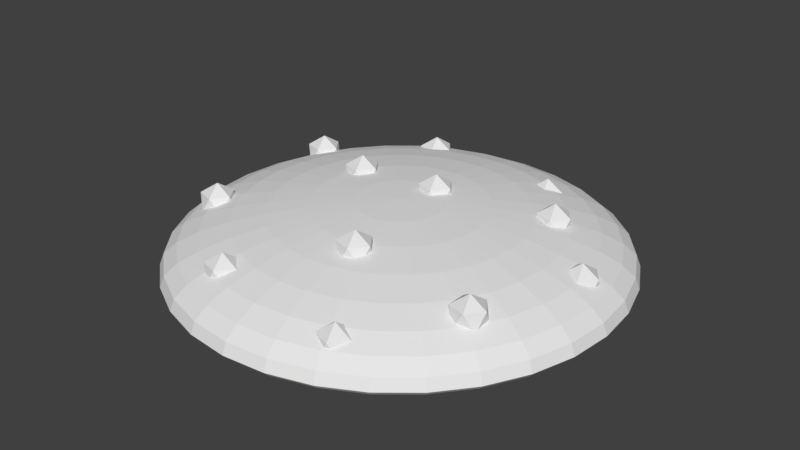 # Source: cookie.blend  (saved by Blender 2.77.0; exported with 4.5.12 LTS)
import bpy
from mathutils import Matrix  # noqa: F401  (used for matrix-valued properties, if any)

bpy.ops.wm.read_factory_settings(use_empty=True)
scene = bpy.context.scene
scene.name = 'Scene'

# ---- collections
col_collection_1 = bpy.data.collections.new('Collection 1'); scene.collection.children.link(col_collection_1)

# ---- world
world_world = bpy.data.worlds.new('World'); scene.world = world_world
world_world.color = (0.05088, 0.05088, 0.05088)
world_world.use_sun_shadow = False
world_world.sun_shadow_jitter_overblur = 0.0
world_world.cycles.sampling_method = 'MANUAL'

# ---- meshes
me_icosphere = bpy.data.meshes.new('Icosphere')
me_icosphere.from_pydata([(0.2737, 0.1815, -0.219), (0.3052, 0.1592, -0.1944), (0.2616, 0.145, -0.194), (0.2347, 0.1821, -0.1949), (0.2616, 0.2191, -0.1959), (0.3052, 0.205, -0.1955), (0.2857, 0.146, -0.155), (0.2421, 0.1601, -0.1554), (0.2421, 0.2059, -0.1565), (0.2857, 0.2201, -0.1569), (0.3126, 0.183, -0.156), (0.2737, 0.1836, -0.1319), (0.05578, -0.2067, -0.1984), (0.08732, -0.229, -0.1738), (0.04373, -0.2431, -0.1734), (0.01679, -0.2061, -0.1743), (0.04373, -0.169, -0.1753), (0.08732, -0.1832, -0.1749), (0.06783, -0.2422, -0.1344), (0.02424, -0.228, -0.1348), (0.02424, -0.1822, -0.1359), (0.06783, -0.168, -0.1363), (0.09477, -0.2051, -0.1354), (0.05578, -0.2045, -0.1113), (-0.1825, 0.3594, -0.2461), (-0.1509, 0.3371, -0.2215), (-0.1945, 0.3229, -0.2211), (-0.2214, 0.36, -0.222), (-0.1945, 0.397, -0.223), (-0.1509, 0.3829, -0.2226), (-0.1704, 0.3239, -0.1821), (-0.214, 0.338, -0.1825), (-0.214, 0.3839, -0.1836), (-0.1704, 0.398, -0.184), (-0.1435, 0.361, -0.1831), (-0.1825, 0.3616, -0.159), (-0.3841, -0.1774, -0.2382), (-0.3526, -0.1997, -0.2136), (-0.3962, -0.2139, -0.2132), (-0.4231, -0.1768, -0.2142), (-0.3962, -0.1398, -0.2151), (-0.3526, -0.1539, -0.2147), (-0.3721, -0.2129, -0.1743), (-0.4157, -0.1988, -0.1746), (-0.4157, -0.153, -0.1758), (-0.3721, -0.1388, -0.1761), (-0.3451, -0.1759, -0.1752), (-0.3841, -0.1753, -0.1511), (0.1635, 0.3244, -0.2439), (0.195, 0.3021, -0.2192), (0.1514, 0.2879, -0.2189), (0.1245, 0.325, -0.2198), (0.1514, 0.3621, -0.2207), (0.195, 0.3479, -0.2204), (0.1755, 0.2889, -0.1799), (0.1319, 0.3031, -0.1803), (0.1319, 0.3489, -0.1814), (0.1755, 0.3631, -0.1818), (0.2025, 0.326, -0.1808), (0.1635, 0.3266, -0.1568), (-0.1781, 0.08015, -0.1995), (-0.1466, 0.05784, -0.1748), (-0.1902, 0.04368, -0.1745), (-0.2171, 0.08075, -0.1754), (-0.1902, 0.1178, -0.1763), (-0.1466, 0.1037, -0.176), (-0.1661, 0.04465, -0.1355), (-0.2096, 0.05881, -0.1359), (-0.2096, 0.1046, -0.137), (-0.1661, 0.1188, -0.1374), (-0.1391, 0.08172, -0.1364), (-0.1781, 0.08232, -0.1124), (-0.1455, -0.3792, -0.2472), (-0.1139, -0.4015, -0.2226), (-0.1575, -0.4157, -0.2222), (-0.1844, -0.3786, -0.2232), (-0.1575, -0.3416, -0.2241), (-0.1139, -0.3557, -0.2237), (-0.1334, -0.4147, -0.1833), (-0.177, -0.4006, -0.1836), (-0.177, -0.3547, -0.1847), (-0.1334, -0.3406, -0.1851), (-0.1065, -0.3777, -0.1842), (-0.1455, -0.3771, -0.1601), (0.343, -0.2125, -0.2332), (0.3746, -0.2348, -0.2085), (0.331, -0.2489, -0.2081), (0.304, -0.2119, -0.2091), (0.331, -0.1748, -0.21), (0.3746, -0.189, -0.2096), (0.3551, -0.248, -0.1692), (0.3115, -0.2338, -0.1695), (0.3115, -0.188, -0.1707), (0.3551, -0.1738, -0.171), (0.382, -0.2109, -0.1701), (0.343, -0.2103, -0.146), (0.1778, -0.3997, -0.2698), (0.2093, -0.422, -0.2452), (0.1657, -0.4362, -0.2448), (0.1388, -0.3991, -0.2457), (0.1657, -0.362, -0.2467), (0.2093, -0.3762, -0.2463), (0.1898, -0.4352, -0.2058), (0.1463, -0.421, -0.2062), (0.1463, -0.3752, -0.2073), (0.1898, -0.3611, -0.2077), (0.2168, -0.3981, -0.2068), (0.1778, -0.3975, -0.1827), (0.0231, 0.09398, -0.1935), (0.05464, 0.07168, -0.1689), (0.01105, 0.05752, -0.1685), (-0.01589, 0.09458, -0.1694), (0.01105, 0.1316, -0.1704), (0.05464, 0.1175, -0.17), (0.03514, 0.05849, -0.1295), (-0.008445, 0.07265, -0.1299), (-0.008445, 0.1185, -0.131), (0.03514, 0.1326, -0.1314), (0.06208, 0.09556, -0.1305), (0.0231, 0.09616, -0.1064), (0.4184, 0.05975, -0.2589), (0.4499, 0.03745, -0.2342), (0.4064, 0.02329, -0.2338), (0.3794, 0.06036, -0.2348), (0.4064, 0.09742, -0.2357), (0.4499, 0.08326, -0.2353), (0.4305, 0.02426, -0.1949), (0.3869, 0.03842, -0.1952), (0.3869, 0.08424, -0.1964), (0.4305, 0.09839, -0.1967), (0.4574, 0.06133, -0.1958), (0.4184, 0.06193, -0.1717), (-0.4048, 0.1925, -0.2478), (-0.3732, 0.1702, -0.2231), (-0.4168, 0.156, -0.2227), (-0.4438, 0.1931, -0.2237), (-0.4168, 0.2301, -0.2246), (-0.3732, 0.216, -0.2242), (-0.3927, 0.157, -0.1838), (-0.4363, 0.1711, -0.1841), (-0.4363, 0.2169, -0.1853), (-0.3927, 0.2311, -0.1856), (-0.3658, 0.194, -0.1847), (-0.4048, 0.1946, -0.1606)], [], [(0, 1, 2), (1, 0, 5), (0, 2, 3), (0, 3, 4), (0, 4, 5), (1, 5, 10), (2, 1, 6), (3, 2, 7), (4, 3, 8), (5, 4, 9), (1, 10, 6), (2, 6, 7), (3, 7, 8), (4, 8, 9), (5, 9, 10), (6, 10, 11), (7, 6, 11), (8, 7, 11), (9, 8, 11), (10, 9, 11), (12, 13, 14), (13, 12, 17), (12, 14, 15), (12, 15, 16), (12, 16, 17), (13, 17, 22), (14, 13, 18), (15, 14, 19), (16, 15, 20), (17, 16, 21), (13, 22, 18), (14, 18, 19), (15, 19, 20), (16, 20, 21), (17, 21, 22), (18, 22, 23), (19, 18, 23), (20, 19, 23), (21, 20, 23), (22, 21, 23), (24, 25, 26), (25, 24, 29), (24, 26, 27), (24, 27, 28), (24, 28, 29), (25, 29, 34), (26, 25, 30), (27, 26, 31), (28, 27, 32), (29, 28, 33), (25, 34, 30), (26, 30, 31), (27, 31, 32), (28, 32, 33), (29, 33, 34), (30, 34, 35), (31, 30, 35), (32, 31, 35), (33, 32, 35), (34, 33, 35), (36, 37, 38), (37, 36, 41), (36, 38, 39), (36, 39, 40), (36, 40, 41), (37, 41, 46), (38, 37, 42), (39, 38, 43), (40, 39, 44), (41, 40, 45), (37, 46, 42), (38, 42, 43), (39, 43, 44), (40, 44, 45), (41, 45, 46), (42, 46, 47), (43, 42, 47), (44, 43, 47), (45, 44, 47), (46, 45, 47), (48, 49, 50), (49, 48, 53), (48, 50, 51), (48, 51, 52), (48, 52, 53), (49, 53, 58), (50, 49, 54), (51, 50, 55), (52, 51, 56), (53, 52, 57), (49, 58, 54), (50, 54, 55), (51, 55, 56), (52, 56, 57), (53, 57, 58), (54, 58, 59), (55, 54, 59), (56, 55, 59), (57, 56, 59), (58, 57, 59), (60, 61, 62), (61, 60, 65), (60, 62, 63), (60, 63, 64), (60, 64, 65), (61, 65, 70), (62, 61, 66), (63, 62, 67), (64, 63, 68), (65, 64, 69), (61, 70, 66), (62, 66, 67), (63, 67, 68), (64, 68, 69), (65, 69, 70), (66, 70, 71), (67, 66, 71), (68, 67, 71), (69, 68, 71), (70, 69, 71), (72, 73, 74), (73, 72, 77), (72, 74, 75), (72, 75, 76), (72, 76, 77), (73, 77, 82), (74, 73, 78), (75, 74, 79), (76, 75, 80), (77, 76, 81), (73, 82, 78), (74, 78, 79), (75, 79, 80), (76, 80, 81), (77, 81, 82), (78, 82, 83), (79, 78, 83), (80, 79, 83), (81, 80, 83), (82, 81, 83), (84, 85, 86), (85, 84, 89), (84, 86, 87), (84, 87, 88), (84, 88, 89), (85, 89, 94), (86, 85, 90), (87, 86, 91), (88, 87, 92), (89, 88, 93), (85, 94, 90), (86, 90, 91), (87, 91, 92), (88, 92, 93), (89, 93, 94), (90, 94, 95), (91, 90, 95), (92, 91, 95), (93, 92, 95), (94, 93, 95), (96, 97, 98), (97, 96, 101), (96, 98, 99), (96, 99, 100), (96, 100, 101), (97, 101, 106), (98, 97, 102), (99, 98, 103), (100, 99, 104), (101, 100, 105), (97, 106, 102), (98, 102, 103), (99, 103, 104), (100, 104, 105), (101, 105, 106), (102, 106, 107), (103, 102, 107), (104, 103, 107), (105, 104, 107), (106, 105, 107), (108, 109, 110), (109, 108, 113), (108, 110, 111), (108, 111, 112), (108, 112, 113), (109, 113, 118), (110, 109, 114), (111, 110, 115), (112, 111, 116), (113, 112, 117), (109, 118, 114), (110, 114, 115), (111, 115, 116), (112, 116, 117), (113, 117, 118), (114, 118, 119), (115, 114, 119), (116, 115, 119), (117, 116, 119), (118, 117, 119), (120, 121, 122), (121, 120, 125), (120, 122, 123), (120, 123, 124), (120, 124, 125), (121, 125, 130), (122, 121, 126), (123, 122, 127), (124, 123, 128), (125, 124, 129), (121, 130, 126), (122, 126, 127), (123, 127, 128), (124, 128, 129), (125, 129, 130), (126, 130, 131), (127, 126, 131), (128, 127, 131), (129, 128, 131), (130, 129, 131), (132, 133, 134), (133, 132, 137), (132, 134, 135), (132, 135, 136), (132, 136, 137), (133, 137, 142), (134, 133, 138), (135, 134, 139), (136, 135, 140), (137, 136, 141), (133, 142, 138), (134, 138, 139), (135, 139, 140), (136, 140, 141), (137, 141, 142), (138, 142, 143), (139, 138, 143), (140, 139, 143), (141, 140, 143), (142, 141, 143)])
me_icosphere.use_remesh_preserve_volume = False
me_icosphere.use_remesh_preserve_attributes = False
me_icosphere.use_mirror_vertex_groups = False
me_icosphere.update()
me_sphere = bpy.data.meshes.new('Sphere')
me_sphere.from_pydata([(-0.1012, 5.003e-08, 0.1601), (-0.1984, 5.003e-08, 0.1526), (-0.2881, 5.003e-08, 0.1403), (-0.3667, 5.003e-08, 0.1238), (-0.4312, 5.003e-08, 0.1037), (-0.4791, 5.003e-08, 0.08074), (-0.5086, 5.003e-08, 0.05583), (-0.5186, 5.003e-08, 0.02993), (-0.5086, 5.003e-08, 0.01899), (-0.4791, 5.003e-08, 0.01614), (-0.4312, 5.003e-08, 0.01351), (-0.3667, 5.003e-08, 0.0112), (-0.2881, 5.003e-08, 0.009309), (-0.1984, 5.003e-08, 0.007903), (-0.1012, 5.003e-08, 0.007037), (-0.09922, 0.01974, 0.1601), (-0.1946, 0.03871, 0.1526), (-0.2826, 0.0562, 0.1403), (-0.3596, 0.07153, 0.1238), (-0.4229, 0.08412, 0.1037), (-0.4699, 0.09346, 0.08074), (-0.4988, 0.09922, 0.05583), (-0.5086, 0.1012, 0.02993), (-0.4988, 0.09922, 0.01899), (-0.4699, 0.09346, 0.01614), (-0.4229, 0.08412, 0.01351), (-0.3596, 0.07153, 0.0112), (-0.2826, 0.0562, 0.009309), (-0.1946, 0.03871, 0.007903), (-0.09922, 0.01974, 0.007037), (-0.09346, 0.03871, 0.1601), (-0.1833, 0.07594, 0.1526), (-0.2662, 0.1102, 0.1403), (-0.3388, 0.1403, 0.1238), (-0.3983, 0.165, 0.1037), (-0.4426, 0.1833, 0.08074), (-0.4699, 0.1946, 0.05583), (-0.4791, 0.1984, 0.02993), (-0.4699, 0.1946, 0.01899), (-0.4426, 0.1833, 0.01614), (-0.3983, 0.165, 0.01351), (-0.3388, 0.1403, 0.0112), (-0.2662, 0.1102, 0.009309), (-0.1833, 0.07594, 0.007903), (-0.09346, 0.03871, 0.007037), (-0.08411, 0.0562, 0.1601), (-0.165, 0.1102, 0.1526), (-0.2395, 0.1601, 0.1403), (-0.3049, 0.2037, 0.1238), (-0.3585, 0.2395, 0.1037), (-0.3983, 0.2662, 0.08074), (-0.4229, 0.2826, 0.05583), (-0.4312, 0.2881, 0.02993), (-0.4229, 0.2826, 0.01899), (-0.3983, 0.2662, 0.01614), (-0.3585, 0.2395, 0.01351), (-0.3049, 0.2037, 0.0112), (-0.2395, 0.1601, 0.009309), (-0.165, 0.1102, 0.007903), (-0.08411, 0.0562, 0.007037), (-0.07153, 0.07153, 0.1601), (-0.1403, 0.1403, 0.1526), (-0.2037, 0.2037, 0.1403), (-0.2593, 0.2593, 0.1238), (-0.3049, 0.3049, 0.1037), (-0.3388, 0.3388, 0.08074), (-0.3596, 0.3596, 0.05583), (-0.3667, 0.3667, 0.02993), (-0.3596, 0.3596, 0.01899), (-0.3388, 0.3388, 0.01614), (-0.3049, 0.3049, 0.01351), (-0.2593, 0.2593, 0.0112), (-0.2037, 0.2037, 0.009309), (-0.1403, 0.1403, 0.007903), (-0.07153, 0.07153, 0.007037), (-0.0562, 0.08412, 0.1601), (-0.1102, 0.165, 0.1526), (-0.1601, 0.2395, 0.1403), (-0.2037, 0.3049, 0.1238), (-0.2395, 0.3585, 0.1037), (-0.2662, 0.3983, 0.08074), (-0.2826, 0.4229, 0.05583), (-0.2881, 0.4312, 0.02993), (-0.2826, 0.4229, 0.01899), (-0.2662, 0.3983, 0.01614), (-0.2395, 0.3585, 0.01351), (-0.2037, 0.3049, 0.0112), (-0.1601, 0.2395, 0.009309), (-0.1102, 0.165, 0.007903), (-0.0562, 0.08412, 0.007037), (-0.03871, 0.09346, 0.1601), (-0.07594, 0.1833, 0.1526), (-0.1102, 0.2662, 0.1403), (-0.1403, 0.3388, 0.1238), (-0.165, 0.3983, 0.1037), (-0.1833, 0.4426, 0.08074), (-0.1946, 0.4699, 0.05583), (-0.1984, 0.4791, 0.02993), (-0.1946, 0.4699, 0.01899), (-0.1833, 0.4426, 0.01614), (-0.165, 0.3983, 0.01351), (-0.1403, 0.3388, 0.0112), (-0.1102, 0.2662, 0.009309), (-0.07594, 0.1833, 0.007903), (-0.03871, 0.09346, 0.007037), (-0.01974, 0.09922, 0.1601), (-0.03871, 0.1946, 0.1526), (-0.0562, 0.2826, 0.1403), (-0.07153, 0.3596, 0.1238), (-0.08411, 0.4229, 0.1037), (-0.09346, 0.4699, 0.08074), (-0.09922, 0.4988, 0.05583), (-0.1012, 0.5086, 0.02993), (-0.09922, 0.4988, 0.01899), (-0.09346, 0.4699, 0.01614), (-0.08411, 0.4229, 0.01351), (-0.07153, 0.3596, 0.0112), (-0.0562, 0.2826, 0.009309), (-0.03871, 0.1946, 0.007903), (-0.01974, 0.09922, 0.007037), (2.734e-07, 0.1012, 0.1601), (2.695e-07, 0.1984, 0.1526), (2.657e-07, 0.2881, 0.1403), (2.695e-07, 0.3667, 0.1238), (2.773e-07, 0.4312, 0.1037), (2.464e-07, 0.4791, 0.08074), (3.082e-07, 0.5086, 0.05583), (3.004e-07, 0.5186, 0.02993), (3.082e-07, 0.5086, 0.01899), (2.232e-07, 0.4791, 0.01614), (2.773e-07, 0.4312, 0.01351), (2.695e-07, 0.3667, 0.0112), (2.811e-07, 0.2881, 0.009309), (2.618e-07, 0.1984, 0.007903), (2.637e-07, 0.1012, 0.007037), (0.01974, 0.09922, 0.1601), (0.03871, 0.1946, 0.1526), (0.0562, 0.2826, 0.1403), (0.07153, 0.3596, 0.1238), (0.08412, 0.4229, 0.1037), (0.09346, 0.4699, 0.08074), (0.09922, 0.4988, 0.05583), (0.1012, 0.5086, 0.02993), (0.09922, 0.4988, 0.01899), (0.09346, 0.4699, 0.01614), (0.08412, 0.4229, 0.01351), (0.07153, 0.3596, 0.0112), (0.0562, 0.2826, 0.009309), (0.03871, 0.1946, 0.007903), (0.01974, 0.09922, 0.007037), (0.03871, 0.09346, 0.1601), (0.07594, 0.1833, 0.1526), (0.1102, 0.2662, 0.1403), (0.1403, 0.3388, 0.1238), (0.165, 0.3983, 0.1037), (0.1833, 0.4426, 0.08074), (0.1946, 0.4699, 0.05583), (0.1984, 0.4791, 0.02993), (0.1946, 0.4699, 0.01899), (0.1833, 0.4426, 0.01614), (0.165, 0.3983, 0.01351), (0.1403, 0.3388, 0.0112), (0.1102, 0.2662, 0.009309), (0.07594, 0.1833, 0.007903), (0.03871, 0.09346, 0.007037), (0.0562, 0.08412, 0.1601), (0.1102, 0.165, 0.1526), (0.1601, 0.2395, 0.1403), (0.2037, 0.3049, 0.1238), (0.2395, 0.3585, 0.1037), (0.2662, 0.3983, 0.08074), (0.2826, 0.4229, 0.05583), (0.2881, 0.4312, 0.02993), (0.2826, 0.4229, 0.01899), (0.2662, 0.3983, 0.01614), (0.2395, 0.3585, 0.01351), (0.2037, 0.3049, 0.0112), (0.1601, 0.2395, 0.009309), (0.1102, 0.165, 0.007903), (0.0562, 0.08412, 0.007037), (0.07153, 0.07153, 0.1601), (0.1403, 0.1403, 0.1526), (0.2037, 0.2037, 0.1403), (0.2593, 0.2593, 0.1238), (0.3049, 0.3049, 0.1037), (0.3388, 0.3388, 0.08074), (0.3596, 0.3596, 0.05583), (0.3667, 0.3667, 0.02993), (0.3596, 0.3596, 0.01899), (0.3388, 0.3388, 0.01614), (0.3049, 0.3049, 0.01351), (0.2593, 0.2593, 0.0112), (0.2037, 0.2037, 0.009309), (0.1403, 0.1403, 0.007903), (0.07153, 0.07153, 0.007037), (0.08412, 0.0562, 0.1601), (0.165, 0.1102, 0.1526), (0.2395, 0.1601, 0.1403), (0.3049, 0.2037, 0.1238), (0.3585, 0.2395, 0.1037), (0.3983, 0.2662, 0.08074), (0.4229, 0.2826, 0.05583), (0.4312, 0.2881, 0.02993), (0.4229, 0.2826, 0.01899), (0.3983, 0.2662, 0.01614), (0.3585, 0.2395, 0.01351), (0.3049, 0.2037, 0.0112), (0.2395, 0.1601, 0.009309), (0.165, 0.1102, 0.007903), (0.08412, 0.0562, 0.007037), (0.09346, 0.03871, 0.1601), (0.1833, 0.07594, 0.1526), (0.2662, 0.1102, 0.1403), (0.3388, 0.1403, 0.1238), (0.3983, 0.165, 0.1037), (0.4426, 0.1833, 0.08074), (0.4699, 0.1946, 0.05583), (0.4791, 0.1984, 0.02993), (0.4699, 0.1946, 0.01899), (0.4426, 0.1833, 0.01614), (0.3983, 0.165, 0.01351), (0.3388, 0.1403, 0.0112), (0.2662, 0.1102, 0.009309), (0.1833, 0.07594, 0.007903), (0.09346, 0.03871, 0.007037), (0.09922, 0.01974, 0.1601), (0.1946, 0.03871, 0.1526), (0.2826, 0.0562, 0.1403), (0.3596, 0.07153, 0.1238), (0.4229, 0.08412, 0.1037), (0.4699, 0.09346, 0.08074), (0.4988, 0.09922, 0.05583), (0.5086, 0.1012, 0.02993), (0.4988, 0.09922, 0.01899), (0.4699, 0.09346, 0.01614), (0.4229, 0.08412, 0.01351), (0.3596, 0.07153, 0.0112), (0.2826, 0.0562, 0.009309), (0.1946, 0.03871, 0.007903), (0.09922, 0.01974, 0.007037), (0.1012, 4.629e-08, 0.1601), (0.1984, 7.14e-08, 0.1526), (0.2881, 6.367e-08, 0.1403), (0.3667, 3.663e-08, 0.1238), (0.4312, 5.719e-09, 0.1037), (0.4791, 8.299e-08, 0.08074), (0.5086, 5.719e-09, 0.05583), (0.5186, -2.008e-09, 0.02993), (0.5086, 5.719e-09, 0.01899), (0.4791, 8.299e-08, 0.01614), (0.4312, 5.719e-09, 0.01351), (0.3667, 3.663e-08, 0.0112), (0.2881, 4.435e-08, 0.009309), (0.1984, 5.208e-08, 0.007903), (0.1012, 5.208e-08, 0.007037), (0.09922, -0.01974, 0.1601), (0.1946, -0.03871, 0.1526), (0.2826, -0.0562, 0.1403), (0.3596, -0.07153, 0.1238), (0.4229, -0.08412, 0.1037), (0.4699, -0.09346, 0.08074), (0.4988, -0.09922, 0.05583), (0.5086, -0.1012, 0.02993), (0.4988, -0.09922, 0.01899), (0.4699, -0.09346, 0.01614), (0.4229, -0.08412, 0.01351), (0.3596, -0.07153, 0.0112), (0.2826, -0.0562, 0.009309), (0.1946, -0.03871, 0.007903), (0.09922, -0.01974, 0.007037), (0.09346, -0.03871, 0.1601), (0.1833, -0.07594, 0.1526), (0.2662, -0.1102, 0.1403), (0.3388, -0.1403, 0.1238), (0.3983, -0.165, 0.1037), (0.4426, -0.1833, 0.08074), (0.4699, -0.1946, 0.05583), (0.4791, -0.1984, 0.02993), (0.4699, -0.1946, 0.01899), (0.4426, -0.1833, 0.01614), (0.3983, -0.165, 0.01351), (0.3388, -0.1403, 0.0112), (0.2662, -0.1102, 0.009309), (0.1833, -0.07594, 0.007903), (0.09346, -0.03871, 0.007037), (0.08412, -0.0562, 0.1601), (0.165, -0.1102, 0.1526), (0.2395, -0.1601, 0.1403), (0.3049, -0.2037, 0.1238), (0.3585, -0.2395, 0.1037), (0.3983, -0.2662, 0.08074), (0.4229, -0.2826, 0.05583), (0.4312, -0.2881, 0.02993), (0.4229, -0.2826, 0.01899), (0.3983, -0.2662, 0.01614), (0.3585, -0.2395, 0.01351), (0.3049, -0.2037, 0.0112), (0.2395, -0.1601, 0.009309), (0.165, -0.1102, 0.007903), (0.08412, -0.0562, 0.007037), (0.07153, -0.07153, 0.1601), (0.1403, -0.1403, 0.1526), (0.2037, -0.2037, 0.1403), (0.2593, -0.2593, 0.1238), (0.3049, -0.3049, 0.1037), (0.3388, -0.3388, 0.08074), (0.3596, -0.3596, 0.05583), (0.3667, -0.3667, 0.02993), (0.3596, -0.3596, 0.01899), (0.3388, -0.3388, 0.01614), (0.3049, -0.3049, 0.01351), (0.2593, -0.2593, 0.0112), (0.2037, -0.2037, 0.009309), (0.1403, -0.1403, 0.007903), (0.07153, -0.07153, 0.007037), (0.0562, -0.08412, 0.1601), (0.1102, -0.165, 0.1526), (0.1601, -0.2395, 0.1403), (0.2037, -0.3049, 0.1238), (0.2395, -0.3585, 0.1037), (0.2662, -0.3983, 0.08074), (0.2826, -0.4229, 0.05583), (0.2881, -0.4312, 0.02993), (0.2826, -0.4229, 0.01899), (0.2662, -0.3983, 0.01614), (0.2395, -0.3585, 0.01351), (0.2037, -0.3049, 0.0112), (0.1601, -0.2395, 0.009309), (0.1102, -0.165, 0.007903), (0.0562, -0.08412, 0.007037), (2.73e-07, 5.003e-08, 0.006745), (0.03871, -0.09346, 0.1601), (0.07594, -0.1833, 0.1526), (0.1102, -0.2662, 0.1403), (0.1403, -0.3388, 0.1238), (0.165, -0.3983, 0.1037), (0.1833, -0.4426, 0.08074), (0.1946, -0.4699, 0.05583), (0.1984, -0.4791, 0.02993), (0.1946, -0.4699, 0.01899), (0.1833, -0.4426, 0.01614), (0.165, -0.3983, 0.01351), (0.1403, -0.3388, 0.0112), (0.1102, -0.2662, 0.009309), (0.07594, -0.1833, 0.007903), (0.03871, -0.09346, 0.007037), (0.01974, -0.09922, 0.1601), (0.03871, -0.1946, 0.1526), (0.0562, -0.2826, 0.1403), (0.07153, -0.3596, 0.1238), (0.08412, -0.4229, 0.1037), (0.09346, -0.4699, 0.08074), (0.09922, -0.4988, 0.05583), (0.1012, -0.5086, 0.02993), (0.09922, -0.4988, 0.01899), (0.09346, -0.4699, 0.01614), (0.08412, -0.4229, 0.01351), (0.07153, -0.3596, 0.0112), (0.0562, -0.2826, 0.009309), (0.03871, -0.1946, 0.007903), (0.01974, -0.09922, 0.007037), (2.657e-07, -0.1012, 0.1601), (2.502e-07, -0.1984, 0.1526), (2.502e-07, -0.2881, 0.1403), (2e-07, -0.3667, 0.1238), (1.768e-07, -0.4312, 0.1037), (2.695e-07, -0.4791, 0.08074), (1.536e-07, -0.5086, 0.05583), (1.768e-07, -0.5186, 0.02993), (1.536e-07, -0.5086, 0.01899), (2.695e-07, -0.4791, 0.01614), (1.768e-07, -0.4312, 0.01351), (2e-07, -0.3667, 0.0112), (2.386e-07, -0.2881, 0.009309), (2.348e-07, -0.1984, 0.007903), (2.676e-07, -0.1012, 0.007037), (-0.01974, -0.09922, 0.1601), (-0.03871, -0.1946, 0.1526), (-0.0562, -0.2826, 0.1403), (-0.07153, -0.3596, 0.1238), (-0.08411, -0.4229, 0.1037), (-0.09346, -0.4699, 0.08074), (-0.09922, -0.4988, 0.05583), (-0.1012, -0.5086, 0.02993), (-0.09922, -0.4988, 0.01899), (-0.09346, -0.4699, 0.01614), (-0.08411, -0.4229, 0.01351), (-0.07153, -0.3596, 0.0112), (-0.0562, -0.2826, 0.009309), (-0.03871, -0.1946, 0.007903), (-0.01974, -0.09922, 0.007037), (-0.03871, -0.09346, 0.1601), (-0.07594, -0.1833, 0.1526), (-0.1102, -0.2662, 0.1403), (-0.1403, -0.3388, 0.1238), (-0.165, -0.3983, 0.1037), (-0.1833, -0.4426, 0.08074), (-0.1946, -0.4699, 0.05583), (-0.1984, -0.4791, 0.02993), (-0.1946, -0.4699, 0.01899), (-0.1833, -0.4426, 0.01614), (-0.165, -0.3983, 0.01351), (-0.1403, -0.3388, 0.0112), (-0.1102, -0.2662, 0.009309), (-0.07594, -0.1833, 0.007903), (-0.03871, -0.09346, 0.007037), (-0.0562, -0.08412, 0.1601), (-0.1102, -0.165, 0.1526), (-0.1601, -0.2395, 0.1403), (-0.2037, -0.3049, 0.1238), (-0.2395, -0.3585, 0.1037), (-0.2662, -0.3983, 0.08074), (-0.2826, -0.4229, 0.05583), (-0.2881, -0.4312, 0.02993), (-0.2826, -0.4229, 0.01899), (-0.2662, -0.3983, 0.01614), (-0.2395, -0.3585, 0.01351), (-0.2037, -0.3049, 0.0112), (-0.1601, -0.2395, 0.009309), (-0.1102, -0.165, 0.007903), (-0.0562, -0.08412, 0.007037), (-0.07153, -0.07153, 0.1601), (-0.1403, -0.1403, 0.1526), (-0.2037, -0.2037, 0.1403), (-0.2593, -0.2593, 0.1238), (-0.3049, -0.3049, 0.1037), (-0.3388, -0.3388, 0.08074), (-0.3596, -0.3596, 0.05583), (-0.3667, -0.3667, 0.02993), (-0.3596, -0.3596, 0.01899), (-0.3388, -0.3388, 0.01614), (-0.3049, -0.3049, 0.01351), (-0.2593, -0.2593, 0.0112), (-0.2037, -0.2037, 0.009309), (-0.1403, -0.1403, 0.007903), (-0.07153, -0.07153, 0.007037), (-0.08411, -0.0562, 0.1601), (-0.165, -0.1102, 0.1526), (-0.2395, -0.1601, 0.1403), (-0.3049, -0.2037, 0.1238), (-0.3585, -0.2395, 0.1037), (-0.3983, -0.2662, 0.08074), (-0.4229, -0.2826, 0.05583), (-0.4312, -0.2881, 0.02993), (-0.4229, -0.2826, 0.01899), (-0.3983, -0.2662, 0.01614), (-0.3585, -0.2395, 0.01351), (-0.3049, -0.2037, 0.0112), (-0.2395, -0.1601, 0.009309), (-0.165, -0.1102, 0.007903), (-0.08411, -0.0562, 0.007037), (1.169e-07, -1.463e-08, 0.1627), (-0.09346, -0.03871, 0.1601), (-0.1833, -0.07594, 0.1526), (-0.2662, -0.1102, 0.1403), (-0.3388, -0.1403, 0.1238), (-0.3983, -0.165, 0.1037), (-0.4426, -0.1833, 0.08074), (-0.4699, -0.1946, 0.05583), (-0.4791, -0.1984, 0.02993), (-0.4699, -0.1946, 0.01899), (-0.4426, -0.1833, 0.01614), (-0.3983, -0.165, 0.01351), (-0.3388, -0.1403, 0.0112), (-0.2662, -0.1102, 0.009309), (-0.1833, -0.07594, 0.007903), (-0.09346, -0.03871, 0.007037), (-0.09922, -0.01974, 0.1601), (-0.1946, -0.03871, 0.1526), (-0.2826, -0.0562, 0.1403), (-0.3596, -0.07153, 0.1238), (-0.4229, -0.08411, 0.1037), (-0.4699, -0.09346, 0.08074), (-0.4988, -0.09922, 0.05583), (-0.5086, -0.1012, 0.02993), (-0.4988, -0.09922, 0.01899), (-0.4699, -0.09346, 0.01614), (-0.4229, -0.08411, 0.01351), (-0.3596, -0.07153, 0.0112), (-0.2826, -0.0562, 0.009309), (-0.1946, -0.03871, 0.007903), (-0.09922, -0.01974, 0.007037)], [], [(12, 11, 26, 27), (5, 4, 19, 20), (13, 12, 27, 28), (6, 5, 20, 21), (14, 13, 28, 29), (7, 6, 21, 22), (0, 451, 15), (330, 14, 29), (8, 7, 22, 23), (1, 0, 15, 16), (9, 8, 23, 24), (2, 1, 16, 17), (10, 9, 24, 25), (3, 2, 17, 18), (11, 10, 25, 26), (4, 3, 18, 19), (26, 25, 40, 41), (19, 18, 33, 34), (27, 26, 41, 42), (20, 19, 34, 35), (28, 27, 42, 43), (21, 20, 35, 36), (29, 28, 43, 44), (22, 21, 36, 37), (15, 451, 30), (330, 29, 44), (23, 22, 37, 38), (16, 15, 30, 31), (24, 23, 38, 39), (17, 16, 31, 32), (25, 24, 39, 40), (18, 17, 32, 33), (30, 451, 45), (330, 44, 59), (38, 37, 52, 53), (31, 30, 45, 46), (39, 38, 53, 54), (32, 31, 46, 47), (40, 39, 54, 55), (33, 32, 47, 48), (41, 40, 55, 56), (34, 33, 48, 49), (42, 41, 56, 57), (35, 34, 49, 50), (43, 42, 57, 58), (36, 35, 50, 51), (44, 43, 58, 59), (37, 36, 51, 52), (49, 48, 63, 64), (57, 56, 71, 72), (50, 49, 64, 65), (58, 57, 72, 73), (51, 50, 65, 66), (59, 58, 73, 74), (52, 51, 66, 67), (45, 451, 60), (330, 59, 74), (53, 52, 67, 68), (46, 45, 60, 61), (54, 53, 68, 69), (47, 46, 61, 62), (55, 54, 69, 70), (48, 47, 62, 63), (56, 55, 70, 71), (68, 67, 82, 83), (61, 60, 75, 76), (69, 68, 83, 84), (62, 61, 76, 77), (70, 69, 84, 85), (63, 62, 77, 78), (71, 70, 85, 86), (64, 63, 78, 79), (72, 71, 86, 87), (65, 64, 79, 80), (73, 72, 87, 88), (66, 65, 80, 81), (74, 73, 88, 89), (67, 66, 81, 82), (60, 451, 75), (330, 74, 89), (87, 86, 101, 102), (80, 79, 94, 95), (88, 87, 102, 103), (81, 80, 95, 96), (89, 88, 103, 104), (82, 81, 96, 97), (75, 451, 90), (330, 89, 104), (83, 82, 97, 98), (76, 75, 90, 91), (84, 83, 98, 99), (77, 76, 91, 92), (85, 84, 99, 100), (78, 77, 92, 93), (86, 85, 100, 101), (79, 78, 93, 94), (99, 98, 113, 114), (92, 91, 106, 107), (100, 99, 114, 115), (93, 92, 107, 108), (101, 100, 115, 116), (94, 93, 108, 109), (102, 101, 116, 117), (95, 94, 109, 110), (103, 102, 117, 118), (96, 95, 110, 111), (104, 103, 118, 119), (97, 96, 111, 112), (90, 451, 105), (330, 104, 119), (98, 97, 112, 113), (91, 90, 105, 106), (118, 117, 132, 133), (111, 110, 125, 126), (119, 118, 133, 134), (112, 111, 126, 127), (105, 451, 120), (330, 119, 134), (113, 112, 127, 128), (106, 105, 120, 121), (114, 113, 128, 129), (107, 106, 121, 122), (115, 114, 129, 130), (108, 107, 122, 123), (116, 115, 130, 131), (109, 108, 123, 124), (117, 116, 131, 132), (110, 109, 124, 125), (122, 121, 136, 137), (130, 129, 144, 145), (123, 122, 137, 138), (131, 130, 145, 146), (124, 123, 138, 139), (132, 131, 146, 147), (125, 124, 139, 140), (133, 132, 147, 148), (126, 125, 140, 141), (134, 133, 148, 149), (127, 126, 141, 142), (120, 451, 135), (330, 134, 149), (128, 127, 142, 143), (121, 120, 135, 136), (129, 128, 143, 144), (141, 140, 155, 156), (149, 148, 163, 164), (142, 141, 156, 157), (135, 451, 150), (330, 149, 164), (143, 142, 157, 158), (136, 135, 150, 151), (144, 143, 158, 159), (137, 136, 151, 152), (145, 144, 159, 160), (138, 137, 152, 153), (146, 145, 160, 161), (139, 138, 153, 154), (147, 146, 161, 162), (140, 139, 154, 155), (148, 147, 162, 163), (160, 159, 174, 175), (153, 152, 167, 168), (161, 160, 175, 176), (154, 153, 168, 169), (162, 161, 176, 177), (155, 154, 169, 170), (163, 162, 177, 178), (156, 155, 170, 171), (164, 163, 178, 179), (157, 156, 171, 172), (150, 451, 165), (330, 164, 179), (158, 157, 172, 173), (151, 150, 165, 166), (159, 158, 173, 174), (152, 151, 166, 167), (179, 178, 193, 194), (172, 171, 186, 187), (165, 451, 180), (330, 179, 194), (173, 172, 187, 188), (166, 165, 180, 181), (174, 173, 188, 189), (167, 166, 181, 182), (175, 174, 189, 190), (168, 167, 182, 183), (176, 175, 190, 191), (169, 168, 183, 184), (177, 176, 191, 192), (170, 169, 184, 185), (178, 177, 192, 193), (171, 170, 185, 186), (183, 182, 197, 198), (191, 190, 205, 206), (184, 183, 198, 199), (192, 191, 206, 207), (185, 184, 199, 200), (193, 192, 207, 208), (186, 185, 200, 201), (194, 193, 208, 209), (187, 186, 201, 202), (180, 451, 195), (330, 194, 209), (188, 187, 202, 203), (181, 180, 195, 196), (189, 188, 203, 204), (182, 181, 196, 197), (190, 189, 204, 205), (202, 201, 216, 217), (195, 451, 210), (330, 209, 224), (203, 202, 217, 218), (196, 195, 210, 211), (204, 203, 218, 219), (197, 196, 211, 212), (205, 204, 219, 220), (198, 197, 212, 213), (206, 205, 220, 221), (199, 198, 213, 214), (207, 206, 221, 222), (200, 199, 214, 215), (208, 207, 222, 223), (201, 200, 215, 216), (209, 208, 223, 224), (221, 220, 235, 236), (214, 213, 228, 229), (222, 221, 236, 237), (215, 214, 229, 230), (223, 222, 237, 238), (216, 215, 230, 231), (224, 223, 238, 239), (217, 216, 231, 232), (210, 451, 225), (330, 224, 239), (218, 217, 232, 233), (211, 210, 225, 226), (219, 218, 233, 234), (212, 211, 226, 227), (220, 219, 234, 235), (213, 212, 227, 228), (330, 239, 254), (233, 232, 247, 248), (226, 225, 240, 241), (234, 233, 248, 249), (227, 226, 241, 242), (235, 234, 249, 250), (228, 227, 242, 243), (236, 235, 250, 251), (229, 228, 243, 244), (237, 236, 251, 252), (230, 229, 244, 245), (238, 237, 252, 253), (231, 230, 245, 246), (239, 238, 253, 254), (232, 231, 246, 247), (225, 451, 240), (252, 251, 266, 267), (245, 244, 259, 260), (253, 252, 267, 268), (246, 245, 260, 261), (254, 253, 268, 269), (247, 246, 261, 262), (240, 451, 255), (330, 254, 269), (248, 247, 262, 263), (241, 240, 255, 256), (249, 248, 263, 264), (242, 241, 256, 257), (250, 249, 264, 265), (243, 242, 257, 258), (251, 250, 265, 266), (244, 243, 258, 259), (256, 255, 270, 271), (264, 263, 278, 279), (257, 256, 271, 272), (265, 264, 279, 280), (258, 257, 272, 273), (266, 265, 280, 281), (259, 258, 273, 274), (267, 266, 281, 282), (260, 259, 274, 275), (268, 267, 282, 283), (261, 260, 275, 276), (269, 268, 283, 284), (262, 261, 276, 277), (255, 451, 270), (330, 269, 284), (263, 262, 277, 278), (275, 274, 289, 290), (283, 282, 297, 298), (276, 275, 290, 291), (284, 283, 298, 299), (277, 276, 291, 292), (270, 451, 285), (330, 284, 299), (278, 277, 292, 293), (271, 270, 285, 286), (279, 278, 293, 294), (272, 271, 286, 287), (280, 279, 294, 295), (273, 272, 287, 288), (281, 280, 295, 296), (274, 273, 288, 289), (282, 281, 296, 297), (294, 293, 308, 309), (287, 286, 301, 302), (295, 294, 309, 310), (288, 287, 302, 303), (296, 295, 310, 311), (289, 288, 303, 304), (297, 296, 311, 312), (290, 289, 304, 305), (298, 297, 312, 313), (291, 290, 305, 306), (299, 298, 313, 314), (292, 291, 306, 307), (285, 451, 300), (330, 299, 314), (293, 292, 307, 308), (286, 285, 300, 301), (313, 312, 327, 328), (306, 305, 320, 321), (314, 313, 328, 329), (307, 306, 321, 322), (300, 451, 315), (330, 314, 329), (308, 307, 322, 323), (301, 300, 315, 316), (309, 308, 323, 324), (302, 301, 316, 317), (310, 309, 324, 325), (303, 302, 317, 318), (311, 310, 325, 326), (304, 303, 318, 319), (312, 311, 326, 327), (305, 304, 319, 320), (317, 316, 332, 333), (325, 324, 340, 341), (318, 317, 333, 334), (326, 325, 341, 342), (319, 318, 334, 335), (327, 326, 342, 343), (320, 319, 335, 336), (328, 327, 343, 344), (321, 320, 336, 337), (329, 328, 344, 345), (322, 321, 337, 338), (315, 451, 331), (330, 329, 345), (323, 322, 338, 339), (316, 315, 331, 332), (324, 323, 339, 340), (337, 336, 351, 352), (345, 344, 359, 360), (338, 337, 352, 353), (331, 451, 346), (330, 345, 360), (339, 338, 353, 354), (332, 331, 346, 347), (340, 339, 354, 355), (333, 332, 347, 348), (341, 340, 355, 356), (334, 333, 348, 349), (342, 341, 356, 357), (335, 334, 349, 350), (343, 342, 357, 358), (336, 335, 350, 351), (344, 343, 358, 359), (356, 355, 370, 371), (349, 348, 363, 364), (357, 356, 371, 372), (350, 349, 364, 365), (358, 357, 372, 373), (351, 350, 365, 366), (359, 358, 373, 374), (352, 351, 366, 367), (360, 359, 374, 375), (353, 352, 367, 368), (346, 451, 361), (330, 360, 375), (354, 353, 368, 369), (347, 346, 361, 362), (355, 354, 369, 370), (348, 347, 362, 363), (375, 374, 389, 390), (368, 367, 382, 383), (361, 451, 376), (330, 375, 390), (369, 368, 383, 384), (362, 361, 376, 377), (370, 369, 384, 385), (363, 362, 377, 378), (371, 370, 385, 386), (364, 363, 378, 379), (372, 371, 386, 387), (365, 364, 379, 380), (373, 372, 387, 388), (366, 365, 380, 381), (374, 373, 388, 389), (367, 366, 381, 382), (387, 386, 401, 402), (380, 379, 394, 395), (388, 387, 402, 403), (381, 380, 395, 396), (389, 388, 403, 404), (382, 381, 396, 397), (390, 389, 404, 405), (383, 382, 397, 398), (376, 451, 391), (330, 390, 405), (384, 383, 398, 399), (377, 376, 391, 392), (385, 384, 399, 400), (378, 377, 392, 393), (386, 385, 400, 401), (379, 378, 393, 394), (391, 451, 406), (330, 405, 420), (399, 398, 413, 414), (392, 391, 406, 407), (400, 399, 414, 415), (393, 392, 407, 408), (401, 400, 415, 416), (394, 393, 408, 409), (402, 401, 416, 417), (395, 394, 409, 410), (403, 402, 417, 418), (396, 395, 410, 411), (404, 403, 418, 419), (397, 396, 411, 412), (405, 404, 419, 420), (398, 397, 412, 413), (410, 409, 424, 425), (418, 417, 432, 433), (411, 410, 425, 426), (419, 418, 433, 434), (412, 411, 426, 427), (420, 419, 434, 435), (413, 412, 427, 428), (406, 451, 421), (330, 420, 435), (414, 413, 428, 429), (407, 406, 421, 422), (415, 414, 429, 430), (408, 407, 422, 423), (416, 415, 430, 431), (409, 408, 423, 424), (417, 416, 431, 432), (429, 428, 443, 444), (422, 421, 436, 437), (430, 429, 444, 445), (423, 422, 437, 438), (431, 430, 445, 446), (424, 423, 438, 439), (432, 431, 446, 447), (425, 424, 439, 440), (433, 432, 447, 448), (426, 425, 440, 441), (434, 433, 448, 449), (427, 426, 441, 442), (435, 434, 449, 450), (428, 427, 442, 443), (421, 451, 436), (330, 435, 450), (448, 447, 463, 464), (441, 440, 456, 457), (449, 448, 464, 465), (442, 441, 457, 458), (450, 449, 465, 466), (443, 442, 458, 459), (436, 451, 452), (330, 450, 466), (444, 443, 459, 460), (437, 436, 452, 453), (445, 444, 460, 461), (438, 437, 453, 454), (446, 445, 461, 462), (439, 438, 454, 455), (447, 446, 462, 463), (440, 439, 455, 456), (453, 452, 467, 468), (461, 460, 475, 476), (454, 453, 468, 469), (462, 461, 476, 477), (455, 454, 469, 470), (463, 462, 477, 478), (456, 455, 470, 471), (464, 463, 478, 479), (457, 456, 471, 472), (465, 464, 479, 480), (458, 457, 472, 473), (466, 465, 480, 481), (459, 458, 473, 474), (452, 451, 467), (330, 466, 481), (460, 459, 474, 475), (472, 471, 4, 5), (480, 479, 12, 13), (473, 472, 5, 6), (481, 480, 13, 14), (474, 473, 6, 7), (467, 451, 0), (330, 481, 14), (475, 474, 7, 8), (468, 467, 0, 1), (476, 475, 8, 9), (469, 468, 1, 2), (477, 476, 9, 10), (470, 469, 2, 3), (478, 477, 10, 11), (471, 470, 3, 4), (479, 478, 11, 12)])
me_sphere.use_remesh_preserve_volume = False
me_sphere.use_remesh_preserve_attributes = False
me_sphere.use_mirror_vertex_groups = False
me_sphere.update()

# ---- objects
ob_chipsmesh = bpy.data.objects.new('ChipsMesh', me_icosphere)
ob_cookiemesh = bpy.data.objects.new('CookieMesh', me_sphere)

# ---- transforms, parenting, visibility, modifiers, constraints
ob_chipsmesh.location = (0.0, 0.0, 0.3002)
ob_chipsmesh.lineart.crease_threshold = 0.0
ob_cookiemesh.location = (0.0, 0.0, 0.0)
ob_cookiemesh.lineart.crease_threshold = 0.0

# ---- collection membership
col_collection_1.objects.link(ob_chipsmesh)
col_collection_1.objects.link(ob_cookiemesh)

# ---- scene / render settings (as saved in the file)
scene.frame_start = 1; scene.frame_end = 250; scene.frame_set(1)
scene.render.engine = 'BLENDER_EEVEE_NEXT'
scene.render.resolution_percentage = 50
scene.render.dither_intensity = 0.0
scene.cycles.use_denoising = False
scene.cycles.samples = 128
scene.cycles.sampling_pattern = 'TABULATED_SOBOL'
scene.cycles.light_sampling_threshold = 0.0
scene.cycles.use_adaptive_sampling = False
scene.cycles.use_light_tree = False
scene.cycles.blur_glossy = 0.0
scene.cycles.sample_clamp_indirect = 0.0
scene.view_settings.view_transform = 'Standard'
bpy.context.view_layer.update()

# ---- added for rendering (the .blend has no active camera and no usable light): camera, sun
cam_auto = bpy.data.cameras.new('AutoCamera')
cam_auto.lens = 50.0
cam_auto.sensor_width = 36.0
cam_auto.clip_end = 1000.0
ob_auto_camera = bpy.data.objects.new('AutoCamera', cam_auto)
scene.collection.objects.link(ob_auto_camera)
ob_auto_camera.location = (1.36801, -1.64161, 1.19468)
ob_auto_camera.rotation_euler = (1.09748, -7.21219e-08, 0.694738)
scene.camera = ob_auto_camera
light_auto_sun = bpy.data.lights.new('AutoSun', 'SUN')
light_auto_sun.energy = 3.0
light_auto_sun.angle = 0.0523599
ob_auto_sun = bpy.data.objects.new('AutoSun', light_auto_sun)
scene.collection.objects.link(ob_auto_sun)
ob_auto_sun.rotation_euler = (0.872665, 0.174533, 0.523599)
bpy.context.view_layer.update()
